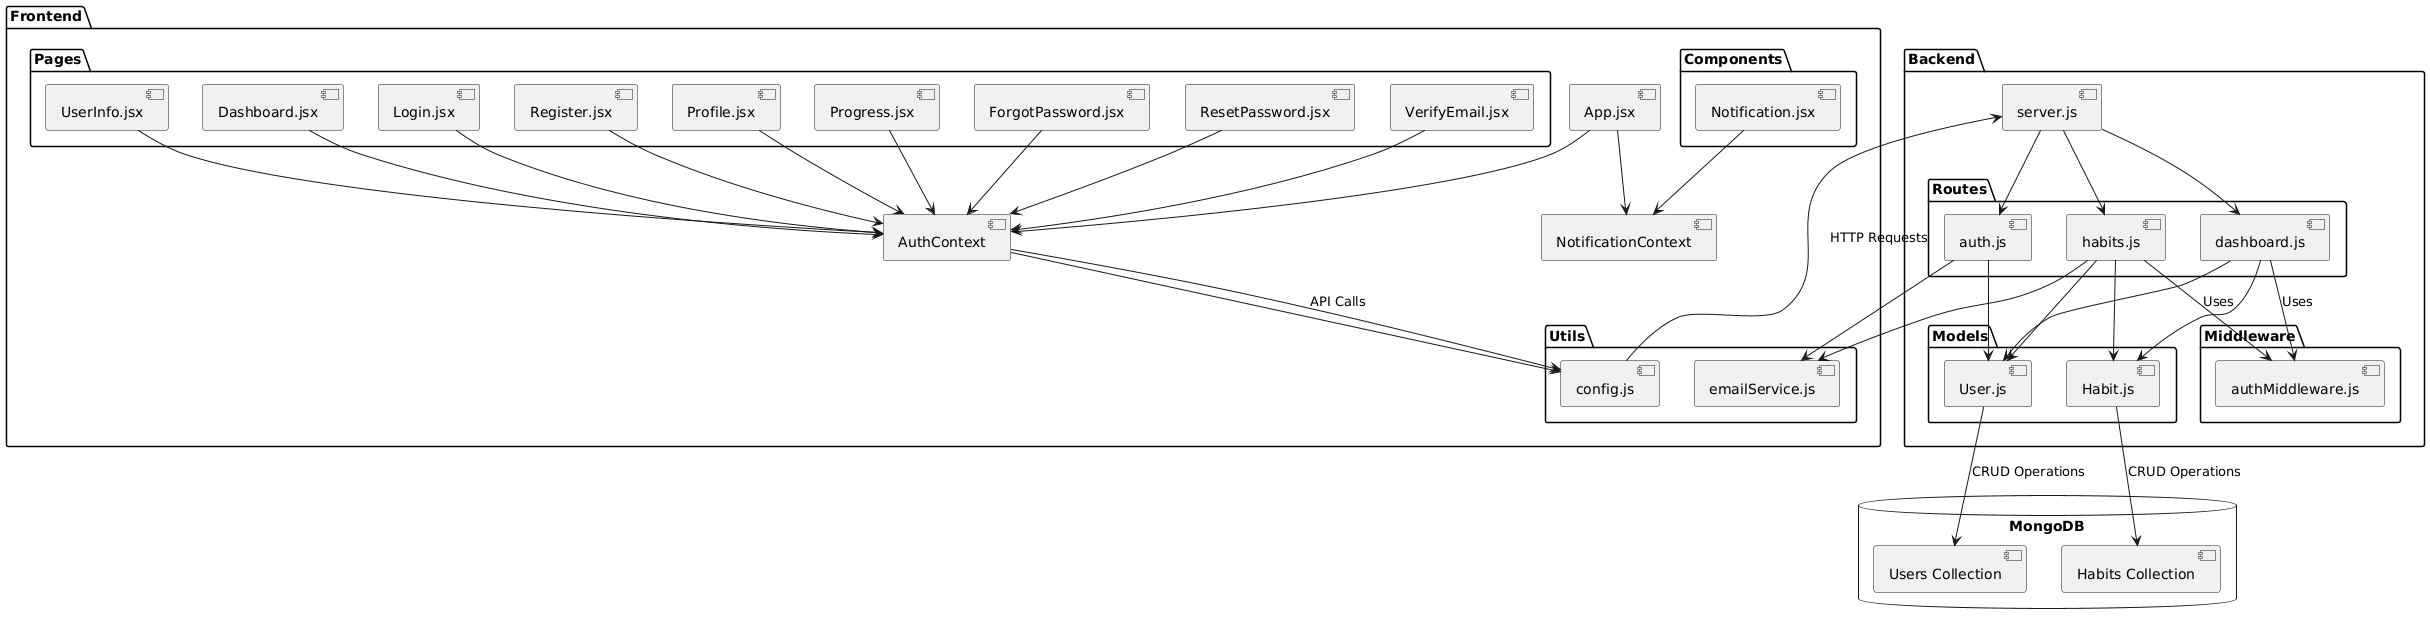

The diagram above was rendered by PlantUML. Its source (embedded in the PNG):
@startuml
' Define components
package "Frontend" {
  [App.jsx] as App
  [AuthContext] as AuthContext
  [NotificationContext] as NotificationContext
  
  package "Pages" {
    [Dashboard.jsx] as Dashboard
    [Login.jsx] as Login
    [Register.jsx] as Register
    [Profile.jsx] as Profile
    [Progress.jsx] as Progress
    [ForgotPassword.jsx] as ForgotPassword
    [ResetPassword.jsx] as ResetPassword
    [VerifyEmail.jsx] as VerifyEmail
    [UserInfo.jsx] as UserInfo
  }
  
  package "Components" {
    [Notification.jsx] as Notification
  }
  
  package "Utils" {
    [config.js] as Config
  }
}

package "Backend" {
  package "Routes" {
    [auth.js] as AuthRoutes
    [habits.js] as HabitRoutes
    [dashboard.js] as DashboardRoutes
  }
  
  package "Models" {
    [User.js] as UserModel
    [Habit.js] as HabitModel
  }
  
  package "Middleware" {
    [authMiddleware.js] as AuthMiddleware
  }
  
  package "Utils" {
    [emailService.js] as EmailService
  }
  
  [server.js] as Server
}

' Define relationships
App --> AuthContext
App --> NotificationContext
AuthContext --> Config
Dashboard --> AuthContext
Login --> AuthContext
Register --> AuthContext
Profile --> AuthContext
Progress --> AuthContext
ForgotPassword --> AuthContext
ResetPassword --> AuthContext
VerifyEmail --> AuthContext
UserInfo --> AuthContext
Notification --> NotificationContext

AuthContext --> Config : API Calls
Config --> Server : HTTP Requests

Server --> AuthRoutes
Server --> HabitRoutes
Server --> DashboardRoutes

AuthRoutes --> UserModel
AuthRoutes --> EmailService
HabitRoutes --> HabitModel
HabitRoutes --> UserModel
HabitRoutes --> EmailService
DashboardRoutes --> UserModel
DashboardRoutes --> HabitModel

HabitRoutes --> AuthMiddleware : Uses
DashboardRoutes --> AuthMiddleware : Uses

' Define external systems
database "MongoDB" as MongoDB {
  [Users Collection]
  [Habits Collection]
}

UserModel --> [Users Collection] : CRUD Operations
HabitModel --> [Habits Collection] : CRUD Operations
@enduml